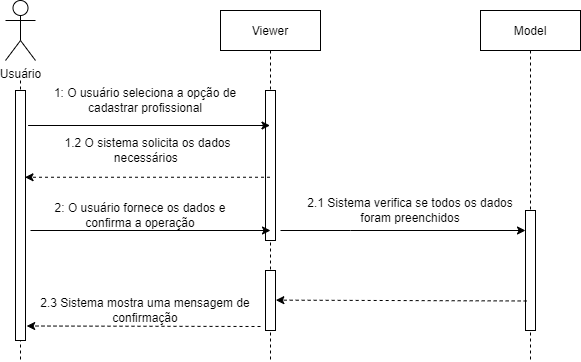

The diagram above was exported from draw.io. Its source (the exported page's mxGraphModel, read from the mxfile embedded in the PNG):
<mxGraphModel dx="1102" dy="614" grid="1" gridSize="10" guides="1" tooltips="1" connect="1" arrows="1" fold="1" page="1" pageScale="1" pageWidth="850" pageHeight="1100" math="0" shadow="0">
  <root>
    <mxCell id="0" />
    <mxCell id="1" parent="0" />
    <mxCell id="3nuBFxr9cyL0pnOWT2aG-5" value="Viewer" style="shape=umlLifeline;perimeter=lifelinePerimeter;container=0;collapsible=0;recursiveResize=0;rounded=0;shadow=0;strokeWidth=1;" parent="1" vertex="1">
      <mxGeometry x="380" y="80" width="100" height="350" as="geometry" />
    </mxCell>
    <mxCell id="gJ90RrvzRM6LKxaypcB6-3" style="edgeStyle=orthogonalEdgeStyle;rounded=0;orthogonalLoop=1;jettySize=auto;html=1;shadow=0;fillColor=none;dashed=1;endArrow=none;endFill=0;" edge="1" parent="1">
      <mxGeometry relative="1" as="geometry">
        <mxPoint x="180" y="430" as="targetPoint" />
        <mxPoint x="180" y="150" as="sourcePoint" />
      </mxGeometry>
    </mxCell>
    <mxCell id="gJ90RrvzRM6LKxaypcB6-1" value="Usuário" style="shape=umlActor;verticalLabelPosition=bottom;verticalAlign=top;html=1;outlineConnect=0;" vertex="1" parent="1">
      <mxGeometry x="165" y="70" width="30" height="60" as="geometry" />
    </mxCell>
    <mxCell id="3nuBFxr9cyL0pnOWT2aG-2" value="" style="points=[];perimeter=orthogonalPerimeter;rounded=0;shadow=0;strokeWidth=1;" parent="1" vertex="1">
      <mxGeometry x="175" y="160" width="10" height="250" as="geometry" />
    </mxCell>
    <mxCell id="3nuBFxr9cyL0pnOWT2aG-6" value="" style="points=[];perimeter=orthogonalPerimeter;rounded=0;shadow=0;strokeWidth=1;" parent="1" vertex="1">
      <mxGeometry x="425" y="160" width="10" height="150" as="geometry" />
    </mxCell>
    <mxCell id="gJ90RrvzRM6LKxaypcB6-5" value="Model" style="shape=umlLifeline;perimeter=lifelinePerimeter;container=0;collapsible=0;recursiveResize=0;rounded=0;shadow=0;strokeWidth=1;" vertex="1" parent="1">
      <mxGeometry x="640" y="80" width="100" height="350" as="geometry" />
    </mxCell>
    <mxCell id="gJ90RrvzRM6LKxaypcB6-6" value="" style="endArrow=classic;html=1;rounded=0;shadow=0;exitX=1.259;exitY=0.14;exitDx=0;exitDy=0;exitPerimeter=0;" edge="1" parent="1" source="3nuBFxr9cyL0pnOWT2aG-2" target="3nuBFxr9cyL0pnOWT2aG-5">
      <mxGeometry width="50" height="50" relative="1" as="geometry">
        <mxPoint x="330" y="280" as="sourcePoint" />
        <mxPoint x="380" y="230" as="targetPoint" />
      </mxGeometry>
    </mxCell>
    <mxCell id="gJ90RrvzRM6LKxaypcB6-8" value="1: O usuário seleciona a opção de cadastrar profissional" style="text;html=1;strokeColor=none;fillColor=none;align=center;verticalAlign=middle;whiteSpace=wrap;rounded=0;" vertex="1" parent="1">
      <mxGeometry x="195" y="160" width="220" height="20" as="geometry" />
    </mxCell>
    <mxCell id="gJ90RrvzRM6LKxaypcB6-9" value="" style="endArrow=classic;html=1;rounded=0;shadow=0;fontSize=1;entryX=0.95;entryY=0.347;entryDx=0;entryDy=0;entryPerimeter=0;dashed=1;" edge="1" parent="1" source="3nuBFxr9cyL0pnOWT2aG-5" target="3nuBFxr9cyL0pnOWT2aG-2">
      <mxGeometry width="50" height="50" relative="1" as="geometry">
        <mxPoint x="410" y="236" as="sourcePoint" />
        <mxPoint x="410" y="150" as="targetPoint" />
      </mxGeometry>
    </mxCell>
    <mxCell id="gJ90RrvzRM6LKxaypcB6-13" value="1.2 O sistema solicita os dados necessários&amp;nbsp;" style="text;html=1;strokeColor=none;fillColor=none;align=center;verticalAlign=middle;whiteSpace=wrap;rounded=0;" vertex="1" parent="1">
      <mxGeometry x="190" y="170" width="235" height="100" as="geometry" />
    </mxCell>
    <mxCell id="gJ90RrvzRM6LKxaypcB6-14" value="" style="endArrow=classic;html=1;rounded=0;shadow=0;fontSize=2;" edge="1" parent="1">
      <mxGeometry width="50" height="50" relative="1" as="geometry">
        <mxPoint x="190" y="300" as="sourcePoint" />
        <mxPoint x="430" y="300" as="targetPoint" />
      </mxGeometry>
    </mxCell>
    <mxCell id="gJ90RrvzRM6LKxaypcB6-16" value="2: O usuário fornece os dados e confirma a operação" style="text;html=1;strokeColor=none;fillColor=none;align=center;verticalAlign=middle;whiteSpace=wrap;rounded=0;" vertex="1" parent="1">
      <mxGeometry x="190" y="275" width="220" height="20" as="geometry" />
    </mxCell>
    <mxCell id="gJ90RrvzRM6LKxaypcB6-17" value="" style="points=[];perimeter=orthogonalPerimeter;rounded=0;shadow=0;strokeWidth=1;" vertex="1" parent="1">
      <mxGeometry x="685" y="280" width="10" height="120" as="geometry" />
    </mxCell>
    <mxCell id="gJ90RrvzRM6LKxaypcB6-18" value="" style="endArrow=classic;html=1;rounded=0;shadow=0;fontSize=2;" edge="1" parent="1" target="gJ90RrvzRM6LKxaypcB6-17">
      <mxGeometry width="50" height="50" relative="1" as="geometry">
        <mxPoint x="440" y="300" as="sourcePoint" />
        <mxPoint x="410" y="230" as="targetPoint" />
        <Array as="points">
          <mxPoint x="510" y="300" />
        </Array>
      </mxGeometry>
    </mxCell>
    <mxCell id="gJ90RrvzRM6LKxaypcB6-21" value="2.1 Sistema verifica se todos os dados foram preenchidos" style="text;html=1;strokeColor=none;fillColor=none;align=center;verticalAlign=middle;whiteSpace=wrap;rounded=0;" vertex="1" parent="1">
      <mxGeometry x="460" y="270" width="220" height="20" as="geometry" />
    </mxCell>
    <mxCell id="gJ90RrvzRM6LKxaypcB6-22" value="" style="endArrow=classic;html=1;rounded=0;shadow=0;fontSize=2;exitX=0.117;exitY=0.754;exitDx=0;exitDy=0;exitPerimeter=0;dashed=1;entryX=1.033;entryY=0.494;entryDx=0;entryDy=0;entryPerimeter=0;" edge="1" parent="1" source="gJ90RrvzRM6LKxaypcB6-17" target="gJ90RrvzRM6LKxaypcB6-26">
      <mxGeometry width="50" height="50" relative="1" as="geometry">
        <mxPoint x="360" y="360" as="sourcePoint" />
        <mxPoint x="410" y="310" as="targetPoint" />
      </mxGeometry>
    </mxCell>
    <mxCell id="gJ90RrvzRM6LKxaypcB6-26" value="" style="points=[];perimeter=orthogonalPerimeter;rounded=0;shadow=0;strokeWidth=1;" vertex="1" parent="1">
      <mxGeometry x="425" y="340" width="10" height="60" as="geometry" />
    </mxCell>
    <mxCell id="gJ90RrvzRM6LKxaypcB6-28" value="" style="endArrow=classic;html=1;rounded=0;shadow=0;dashed=1;fontSize=2;entryX=1.117;entryY=0.942;entryDx=0;entryDy=0;entryPerimeter=0;" edge="1" parent="1" target="3nuBFxr9cyL0pnOWT2aG-2">
      <mxGeometry width="50" height="50" relative="1" as="geometry">
        <mxPoint x="420" y="396" as="sourcePoint" />
        <mxPoint x="410" y="230" as="targetPoint" />
      </mxGeometry>
    </mxCell>
    <mxCell id="gJ90RrvzRM6LKxaypcB6-30" value="2.3 Sistema mostra uma mensagem de confirmação" style="text;html=1;strokeColor=none;fillColor=none;align=center;verticalAlign=middle;whiteSpace=wrap;rounded=0;" vertex="1" parent="1">
      <mxGeometry x="195" y="370" width="220" height="20" as="geometry" />
    </mxCell>
  </root>
</mxGraphModel>